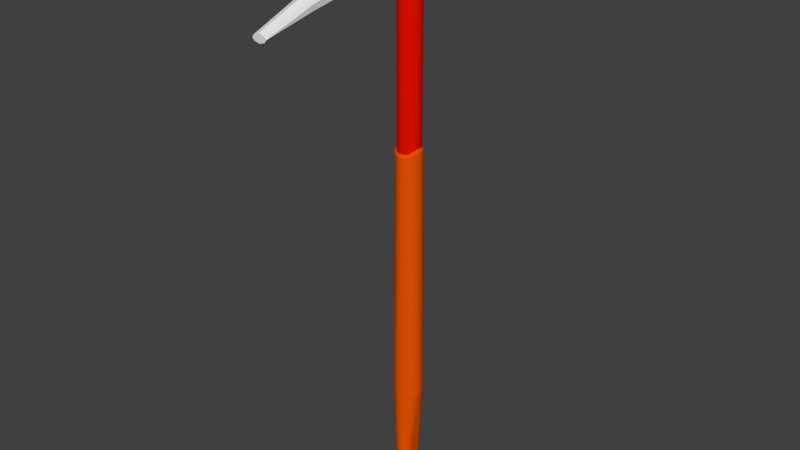 # Source: New_Pick.blend  (saved by Blender 2.78.0; exported with 4.5.12 LTS)
import bpy
from mathutils import Matrix  # noqa: F401  (used for matrix-valued properties, if any)

bpy.ops.wm.read_factory_settings(use_empty=True)
scene = bpy.context.scene
scene.name = 'Scene'

# ---- collections
col_collection_1 = bpy.data.collections.new('Collection 1'); scene.collection.children.link(col_collection_1)

# ---- materials (node trees are filled in below, after node groups)
mat_handle = bpy.data.materials.new('Handle')
mat_handle.alpha_threshold = 0.0
mat_handle.use_transparent_shadow = False
mat_handle.diffuse_color = (0.8, 0.09037, 0.0, 1.0)
mat_handle.roughness = 0.5
mat_material_002 = bpy.data.materials.new('Material.002')
mat_material_002.alpha_threshold = 0.0
mat_material_002.use_transparent_shadow = False
mat_material_002.diffuse_color = (0.0, 0.07842, 0.8, 1.0)
mat_material_002.roughness = 0.5
mat_material_001 = bpy.data.materials.new('Material.001')
mat_material_001.alpha_threshold = 0.0
mat_material_001.use_transparent_shadow = False
mat_material_001.roughness = 0.5
mat_material_003 = bpy.data.materials.new('Material.003')
mat_material_003.alpha_threshold = 0.0
mat_material_003.use_transparent_shadow = False
mat_material_003.diffuse_color = (0.8, 0.005739, 0.0, 1.0)
mat_material_003.specular_color = (1.0, 0.002869, 0.0)
mat_material_003.roughness = 0.5

# ---- material node trees

# ---- world
world_world = bpy.data.worlds.new('World'); scene.world = world_world
world_world.color = (0.05088, 0.05088, 0.05088)
world_world.use_sun_shadow = False
world_world.sun_shadow_jitter_overblur = 0.0
world_world.cycles.sampling_method = 'MANUAL'

# ---- meshes
me_cylinder = bpy.data.meshes.new('Cylinder')
me_cylinder.from_pydata([(-0.02455, -0.1495, 0.5144), (-0.01782, -0.1517, 0.5366), (-0.03674, 0.07787, 0.535), (-0.03719, 0.07787, 0.5548), (0.02455, -0.1495, 0.5144), (0.01782, -0.1517, 0.5366), (0.03674, 0.07787, 0.535), (0.03719, 0.07787, 0.5548), (-0.01153, -0.3596, 0.4634), (-0.01096, -0.3596, 0.4734), (0.01096, -0.3596, 0.4734), (0.01153, -0.3596, 0.4634), (-0.007938, 0.2709, 0.5463), (-0.007362, 0.2865, 0.5379), (0.007362, 0.2865, 0.5379), (0.007938, 0.2709, 0.5463), (-0.03351, -0.03984, 0.5277), (-0.02742, -0.1506, 0.5262), (-0.03313, -0.04091, 0.5498), (-0.04113, 0.07787, 0.5459), (0.0, 0.07787, 0.5337), (0.0, 0.07787, 0.559), (0.04113, 0.07787, 0.5459), (0.03351, -0.03984, 0.5277), (0.03313, -0.04091, 0.5498), (0.02742, -0.1506, 0.5262), (0.0, -0.1495, 0.5119), (0.0, -0.1517, 0.5411), (-0.0149, -0.3596, 0.4684), (0.0149, -0.3596, 0.4684), (0.0, -0.3596, 0.4601), (0.0, -0.3596, 0.4769), (-0.01827, -0.2586, 0.4919), (-0.01407, -0.2596, 0.5096), (0.01827, -0.2586, 0.4919), (0.01407, -0.2596, 0.5096), (-0.01149, 0.2895, 0.5407), (0.0, 0.2861, 0.5359), (0.0, 0.2865, 0.5467), (0.01149, 0.2895, 0.5407), (0.02517, 0.1822, 0.535), (0.02602, 0.1822, 0.554), (-0.02517, 0.1822, 0.535), (-0.02602, 0.1822, 0.554), (-0.02964, 0.1822, 0.5456), (0.0, 0.1822, 0.558), (0.0, 0.1822, 0.5346), (0.0, 0.3049, 0.5402), (0.0188, -0.2591, 0.5025), (0.0, -0.2596, 0.5146), (0.0, -0.2586, 0.4878), (0.0, -0.3596, 0.4684), (0.0, -0.04091, 0.5539), (0.0, -0.03984, 0.5226), (-0.0188, -0.2591, 0.5025), (0.0391, -0.04037, 0.539), (0.02964, 0.1822, 0.5456), (-0.0391, -0.04037, 0.539), (0.0, 0.02504, -0.535), (0.0, 0.02511, 0.5777), (0.001673, 0.02495, -0.535), (0.002625, 0.02497, 0.5777), (0.003328, 0.02469, -0.535), (0.005221, 0.02456, 0.5777), (0.004946, 0.02425, -0.535), (0.00776, 0.02388, 0.5777), (0.00651, 0.02365, -0.535), (0.01021, 0.02294, 0.5777), (0.008003, 0.02289, -0.535), (0.01256, 0.02175, 0.5777), (0.009408, 0.02198, -0.535), (0.01476, 0.02032, 0.5777), (0.01071, 0.02093, -0.535), (0.0168, 0.01866, 0.5777), (0.0119, 0.01974, -0.535), (0.01866, 0.0168, 0.5777), (0.01295, 0.01844, -0.535), (0.02032, 0.01476, 0.5777), (0.01386, 0.01704, -0.535), (0.02175, 0.01256, 0.5777), (0.01462, 0.01554, -0.535), (0.02294, 0.01021, 0.5777), (0.01522, 0.01398, -0.535), (0.02388, 0.00776, 0.5777), (0.01566, 0.01236, -0.535), (0.02456, 0.005221, 0.5777), (0.01592, 0.0107, -0.535), (0.02497, 0.002625, 0.5777), (0.01601, 0.009032, -0.535), (0.02511, -5.478e-09, 0.5777), (0.01592, -0.01478, -0.535), (0.02497, -0.002625, 0.5777), (0.01566, -0.01643, -0.535), (0.02456, -0.005221, 0.5777), (0.01522, -0.01805, -0.535), (0.02388, -0.00776, 0.5777), (0.01462, -0.01961, -0.535), (0.02294, -0.01021, 0.5777), (0.01386, -0.02111, -0.535), (0.02175, -0.01256, 0.5777), (0.01295, -0.02251, -0.535), (0.02032, -0.01476, 0.5777), (0.0119, -0.02381, -0.535), (0.01866, -0.0168, 0.5777), (0.01071, -0.025, -0.535), (0.0168, -0.01866, 0.5777), (0.009408, -0.02605, -0.535), (0.01476, -0.02032, 0.5777), (0.008003, -0.02696, -0.535), (0.01256, -0.02175, 0.5777), (0.00651, -0.02772, -0.535), (0.01021, -0.02294, 0.5777), (0.004946, -0.02833, -0.535), (0.00776, -0.02388, 0.5777), (0.003328, -0.02876, -0.535), (0.005221, -0.02456, 0.5777), (0.001673, -0.02902, -0.535), (0.002625, -0.02497, 0.5777), (0.0, -0.02911, -0.535), (0.0, -0.02511, 0.5777), (-0.001673, -0.02902, -0.535), (-0.002625, -0.02497, 0.5777), (-0.003328, -0.02876, -0.535), (-0.005221, -0.02456, 0.5777), (-0.004946, -0.02833, -0.535), (-0.00776, -0.02388, 0.5777), (-0.00651, -0.02772, -0.535), (-0.01021, -0.02294, 0.5777), (-0.008003, -0.02696, -0.535), (-0.01256, -0.02175, 0.5777), (-0.009408, -0.02605, -0.535), (-0.01476, -0.02032, 0.5777), (-0.01071, -0.025, -0.535), (-0.0168, -0.01866, 0.5777), (-0.0119, -0.02381, -0.535), (-0.01866, -0.0168, 0.5777), (-0.01295, -0.02251, -0.535), (-0.02032, -0.01476, 0.5777), (-0.01386, -0.02111, -0.535), (-0.02175, -0.01256, 0.5777), (-0.01462, -0.01961, -0.535), (-0.02294, -0.01021, 0.5777), (-0.01522, -0.01805, -0.535), (-0.02388, -0.00776, 0.5777), (-0.01566, -0.01643, -0.535), (-0.02456, -0.005221, 0.5777), (-0.01592, -0.01478, -0.535), (-0.02497, -0.002625, 0.5777), (-0.01601, 0.009032, -0.535), (-0.02511, -5.478e-09, 0.5777), (-0.01592, 0.0107, -0.535), (-0.02497, 0.002625, 0.5777), (-0.01566, 0.01236, -0.535), (-0.02456, 0.005221, 0.5777), (-0.01522, 0.01398, -0.535), (-0.02388, 0.00776, 0.5777), (-0.01462, 0.01554, -0.535), (-0.02294, 0.01021, 0.5777), (-0.01386, 0.01704, -0.535), (-0.02175, 0.01256, 0.5777), (-0.01295, 0.01844, -0.535), (-0.02032, 0.01476, 0.5777), (-0.0119, 0.01974, -0.535), (-0.01866, 0.0168, 0.5777), (-0.01071, 0.02093, -0.535), (-0.0168, 0.01866, 0.5777), (-0.009408, 0.02198, -0.535), (-0.01476, 0.02032, 0.5777), (-0.008003, 0.02289, -0.535), (-0.01256, 0.02175, 0.5777), (-0.00651, 0.02365, -0.535), (-0.01021, 0.02294, 0.5777), (-0.004946, 0.02425, -0.535), (-0.00776, 0.02388, 0.5777), (-0.003328, 0.02469, -0.535), (-0.005221, 0.02456, 0.5777), (-0.001673, 0.02495, -0.535), (-0.002625, 0.02497, 0.5777), (0.0, 0.03, -0.3667), (0.003136, 0.02984, -0.3667), (0.006237, 0.02934, -0.3667), (0.009271, 0.02853, -0.3667), (0.0122, 0.02741, -0.3667), (0.015, 0.02598, -0.3667), (0.01763, 0.02427, -0.3667), (0.02007, 0.02229, -0.3667), (0.02229, 0.02007, -0.3667), (0.02427, 0.01763, -0.3667), (0.02598, 0.015, -0.3667), (0.02741, 0.0122, -0.3667), (0.02853, 0.009271, -0.3667), (0.02934, 0.006237, -0.3667), (0.02984, 0.003136, -0.3667), (0.03, -8.547e-08, -0.3667), (0.02984, -0.003136, -0.3667), (0.02934, -0.006237, -0.3667), (0.02853, -0.009271, -0.3667), (0.02741, -0.0122, -0.3667), (0.02598, -0.015, -0.3667), (0.02427, -0.01763, -0.3667), (0.02229, -0.02007, -0.3667), (0.02007, -0.02229, -0.3667), (0.01763, -0.02427, -0.3667), (0.015, -0.02598, -0.3667), (0.0122, -0.02741, -0.3667), (0.009271, -0.02853, -0.3667), (0.006237, -0.02934, -0.3667), (0.003136, -0.02984, -0.3667), (3.314e-08, -0.03, -0.3667), (-0.003136, -0.02984, -0.3667), (-0.006237, -0.02934, -0.3667), (-0.00927, -0.02853, -0.3667), (-0.0122, -0.02741, -0.3667), (-0.015, -0.02598, -0.3667), (-0.01763, -0.02427, -0.3667), (-0.02007, -0.02229, -0.3667), (-0.02229, -0.02007, -0.3667), (-0.02427, -0.01763, -0.3667), (-0.02598, -0.015, -0.3667), (-0.02741, -0.0122, -0.3667), (-0.02853, -0.009271, -0.3667), (-0.02934, -0.006237, -0.3667), (-0.02984, -0.003136, -0.3667), (-0.03, -8.547e-08, -0.3667), (-0.02984, 0.003136, -0.3667), (-0.02934, 0.006237, -0.3667), (-0.02853, 0.00927, -0.3667), (-0.02741, 0.0122, -0.3667), (-0.02598, 0.015, -0.3667), (-0.02427, 0.01763, -0.3667), (-0.02229, 0.02007, -0.3667), (-0.02007, 0.02229, -0.3667), (-0.01763, 0.02427, -0.3667), (-0.015, 0.02598, -0.3667), (-0.0122, 0.02741, -0.3667), (-0.009271, 0.02853, -0.3667), (-0.006237, 0.02934, -0.3667), (-0.003136, 0.02984, -0.3667), (0.0, 0.02635, 0.4778), (0.002755, 0.02621, 0.4778), (0.005479, 0.02578, 0.4778), (0.008144, 0.02506, 0.4867), (0.01072, 0.02408, 0.4867), (0.01318, 0.02282, 0.4867), (0.01549, 0.02132, 0.482), (0.01763, 0.01959, 0.482), (0.01959, 0.01763, 0.482), (0.02132, 0.01549, 0.482), (0.02282, 0.01318, 0.4867), (0.02408, 0.01072, 0.4867), (0.02506, 0.008144, 0.4867), (0.02578, 0.005479, 0.4773), (0.02621, 0.002755, 0.4773), (0.02635, -8.792e-09, 0.4773), (0.02621, -0.002755, 0.4773), (0.02578, -0.005479, 0.4773), (0.02506, -0.008144, 0.4867), (0.02408, -0.01072, 0.4867), (0.02282, -0.01318, 0.4867), (0.02132, -0.01549, 0.482), (0.01959, -0.01763, 0.482), (0.01763, -0.01959, 0.482), (0.01549, -0.02132, 0.482), (0.01318, -0.02282, 0.4867), (0.01072, -0.02408, 0.4867), (0.008144, -0.02506, 0.4867), (0.005479, -0.02578, 0.4778), (0.002755, -0.02621, 0.4778), (0.0, -0.02635, 0.4778), (-0.002755, -0.02621, 0.4778), (-0.005479, -0.02578, 0.4778), (-0.008144, -0.02506, 0.4867), (-0.01072, -0.02408, 0.4867), (-0.01318, -0.02282, 0.4867), (-0.01549, -0.02132, 0.482), (-0.01763, -0.01959, 0.482), (-0.01959, -0.01763, 0.482), (-0.02132, -0.01549, 0.482), (-0.02282, -0.01318, 0.4867), (-0.02408, -0.01072, 0.4867), (-0.02506, -0.008144, 0.4867), (-0.02578, -0.005479, 0.4773), (-0.02621, -0.002755, 0.4773), (-0.02635, -8.792e-09, 0.4773), (-0.02621, 0.002755, 0.4773), (-0.02578, 0.005479, 0.4773), (-0.02506, 0.008144, 0.4867), (-0.02408, 0.01072, 0.4867), (-0.02282, 0.01318, 0.4867), (-0.02132, 0.01549, 0.482), (-0.01959, 0.01763, 0.482), (-0.01763, 0.01959, 0.482), (-0.01549, 0.02132, 0.482), (-0.01318, 0.02282, 0.4867), (-0.01072, 0.02408, 0.4867), (-0.008144, 0.02506, 0.4867), (-0.005479, 0.02578, 0.4778), (-0.002755, 0.02621, 0.4778), (0.002824, 0.02687, 0.1608), (0.005618, 0.02643, 0.1608), (0.008349, 0.0257, 0.1608), (0.01099, 0.02468, 0.1608), (0.01351, 0.0234, 0.1628), (0.01588, 0.02186, 0.1628), (0.01808, 0.02008, 0.1657), (0.02008, 0.01808, 0.1657), (0.02186, 0.01588, 0.1682), (0.0234, 0.01351, 0.1682), (0.02468, 0.01099, 0.1708), (0.0257, 0.008349, 0.1708), (0.02643, 0.005618, 0.1708), (0.02687, 0.002824, 0.1708), (0.02702, -3.541e-08, 0.1708), (0.02687, -0.002824, 0.1708), (0.02643, -0.005618, 0.1708), (0.0257, -0.008349, 0.1708), (0.02468, -0.01099, 0.1682), (0.0234, -0.01351, 0.1682), (0.02186, -0.01588, 0.1657), (0.02008, -0.01808, 0.1657), (0.01808, -0.02008, 0.1628), (0.01588, -0.02186, 0.1628), (0.01351, -0.0234, 0.1608), (0.01099, -0.02468, 0.1608), (0.008349, -0.0257, 0.1608), (0.005618, -0.02643, 0.1608), (0.002824, -0.02687, 0.1608), (0.0, -0.02702, 0.1608), (-0.002824, -0.02687, 0.1608), (-0.005618, -0.02643, 0.1608), (-0.008349, -0.0257, 0.1608), (-0.01099, -0.02468, 0.1608), (-0.01351, -0.0234, 0.1608), (-0.01588, -0.02186, 0.1628), (-0.01808, -0.02008, 0.1628), (-0.02008, -0.01808, 0.1657), (-0.02186, -0.01588, 0.1657), (-0.0234, -0.01351, 0.1682), (-0.02468, -0.01099, 0.1682), (-0.0257, -0.008349, 0.1708), (-0.02643, -0.005618, 0.1708), (-0.02687, -0.002824, 0.1708), (-0.02702, -3.541e-08, 0.1708), (-0.02687, 0.002824, 0.1708), (-0.02643, 0.005618, 0.1708), (-0.0257, 0.008349, 0.1708), (-0.02468, 0.01099, 0.1708), (-0.0234, 0.01351, 0.1682), (-0.02186, 0.01588, 0.1682), (-0.02008, 0.01808, 0.1657), (-0.01808, 0.02008, 0.1657), (-0.01588, 0.02186, 0.1628), (-0.01351, 0.0234, 0.1628), (-0.01099, 0.02468, 0.1608), (-0.008349, 0.0257, 0.1608), (-0.005618, 0.02643, 0.1608), (-0.002824, 0.02687, 0.1608), (0.0, 0.02702, 0.1608), (0.0, 0.024, 0.4731), (0.002509, 0.02387, 0.4731), (0.00499, 0.02348, 0.4731), (0.007416, 0.02283, 0.482), (0.009762, 0.02193, 0.482), (0.012, 0.02078, 0.482), (0.01411, 0.01942, 0.4773), (0.01606, 0.01784, 0.4773), (0.01784, 0.01606, 0.4773), (0.01942, 0.01411, 0.4773), (0.02078, 0.012, 0.482), (0.02193, 0.009762, 0.482), (0.02283, 0.007416, 0.482), (0.02348, 0.00499, 0.4726), (0.02387, 0.002509, 0.4726), (0.024, -8.3e-09, 0.4726), (0.02387, -0.002509, 0.4726), (0.02348, -0.00499, 0.4726), (0.02283, -0.007416, 0.482), (0.02193, -0.009762, 0.482), (0.02078, -0.012, 0.482), (0.01942, -0.01411, 0.4773), (0.01784, -0.01606, 0.4773), (0.01606, -0.01784, 0.4773), (0.01411, -0.01942, 0.4773), (0.012, -0.02078, 0.482), (0.009762, -0.02193, 0.482), (0.007416, -0.02283, 0.482), (0.00499, -0.02348, 0.4731), (0.002509, -0.02387, 0.4731), (0.0, -0.024, 0.4731), (-0.002509, -0.02387, 0.4731), (-0.00499, -0.02348, 0.4731), (-0.007416, -0.02283, 0.482), (-0.009762, -0.02193, 0.482), (-0.012, -0.02078, 0.482), (-0.01411, -0.01942, 0.4773), (-0.01606, -0.01784, 0.4773), (-0.01784, -0.01606, 0.4773), (-0.01942, -0.01411, 0.4773), (-0.02078, -0.012, 0.482), (-0.02193, -0.009762, 0.482), (-0.02283, -0.007416, 0.482), (-0.02348, -0.00499, 0.4726), (-0.02387, -0.002509, 0.4726), (-0.024, -8.3e-09, 0.4726), (-0.02387, 0.002509, 0.4726), (-0.02348, 0.00499, 0.4726), (-0.02283, 0.007416, 0.482), (-0.02193, 0.009762, 0.482), (-0.02078, 0.012, 0.482), (-0.01942, 0.01411, 0.4773), (-0.01784, 0.01606, 0.4773), (-0.01606, 0.01784, 0.4773), (-0.01411, 0.01942, 0.4773), (-0.012, 0.02078, 0.482), (-0.009762, 0.02193, 0.482), (-0.007416, 0.02283, 0.482), (-0.00499, 0.02348, 0.4731), (-0.002509, 0.02387, 0.4731), (0.002509, 0.02387, 0.1665), (0.00499, 0.02348, 0.1665), (0.007416, 0.02283, 0.1665), (0.009762, 0.02193, 0.1665), (0.012, 0.02078, 0.1684), (0.01411, 0.01942, 0.1684), (0.01606, 0.01784, 0.1713), (0.01784, 0.01606, 0.1713), (0.01942, 0.01411, 0.1738), (0.02078, 0.012, 0.1738), (0.02193, 0.009762, 0.1764), (0.02283, 0.007416, 0.1764), (0.02348, 0.00499, 0.1764), (0.02387, 0.002509, 0.1764), (0.024, -3.096e-08, 0.1764), (0.02387, -0.002509, 0.1764), (0.02348, -0.00499, 0.1764), (0.02283, -0.007416, 0.1764), (0.02193, -0.009762, 0.1738), (0.02078, -0.012, 0.1738), (0.01942, -0.01411, 0.1713), (0.01784, -0.01606, 0.1713), (0.01606, -0.01784, 0.1684), (0.01411, -0.01942, 0.1684), (0.012, -0.02078, 0.1665), (0.009762, -0.02193, 0.1665), (0.007416, -0.02283, 0.1665), (0.00499, -0.02348, 0.1665), (0.002509, -0.02387, 0.1665), (0.0, -0.024, 0.1665), (-0.002509, -0.02387, 0.1665), (-0.00499, -0.02348, 0.1665), (-0.007416, -0.02283, 0.1665), (-0.009762, -0.02193, 0.1665), (-0.012, -0.02078, 0.1665), (-0.01411, -0.01942, 0.1684), (-0.01606, -0.01784, 0.1684), (-0.01784, -0.01606, 0.1713), (-0.01942, -0.01411, 0.1713), (-0.02078, -0.012, 0.1738), (-0.02193, -0.009762, 0.1738), (-0.02283, -0.007416, 0.1764), (-0.02348, -0.00499, 0.1764), (-0.02387, -0.002509, 0.1764), (-0.024, -3.096e-08, 0.1764), (-0.02387, 0.002509, 0.1764), (-0.02348, 0.00499, 0.1764), (-0.02283, 0.007416, 0.1764), (-0.02193, 0.009762, 0.1764), (-0.02078, 0.012, 0.1738), (-0.01942, 0.01411, 0.1738), (-0.01784, 0.01606, 0.1713), (-0.01606, 0.01784, 0.1713), (-0.01411, 0.01942, 0.1684), (-0.012, 0.02078, 0.1684), (-0.009762, 0.02193, 0.1665), (-0.007416, 0.02283, 0.1665), (-0.00499, 0.02348, 0.1665), (-0.002509, 0.02387, 0.1665), (0.0, 0.024, 0.1665)], [], [(57, 18, 3, 19), (56, 40, 14, 39), (55, 24, 5, 25), (54, 32, 8, 28), (53, 23, 4, 26), (52, 18, 1, 27), (51, 31, 9, 28), (50, 34, 11, 30), (49, 33, 9, 31), (48, 35, 10, 29), (47, 38, 15, 39), (46, 42, 13, 37), (45, 41, 15, 38), (44, 43, 12, 36), (42, 44, 36, 13), (2, 19, 44, 42), (19, 3, 43, 44), (43, 45, 38, 12), (3, 21, 45, 43), (21, 7, 41, 45), (40, 46, 37, 14), (6, 20, 46, 40), (20, 2, 42, 46), (37, 47, 39, 14), (13, 36, 47, 37), (36, 12, 38, 47), (34, 48, 29, 11), (4, 25, 48, 34), (25, 5, 35, 48), (35, 49, 31, 10), (5, 27, 49, 35), (27, 1, 33, 49), (32, 50, 30, 8), (0, 26, 50, 32), (26, 4, 34, 50), (30, 51, 28, 8), (11, 29, 51, 30), (29, 10, 31, 51), (24, 52, 27, 5), (7, 21, 52, 24), (21, 3, 18, 52), (16, 53, 26, 0), (2, 20, 53, 16), (20, 6, 23, 53), (33, 54, 28, 9), (1, 17, 54, 33), (17, 0, 32, 54), (23, 55, 25, 4), (6, 22, 55, 23), (22, 7, 24, 55), (41, 56, 39, 15), (7, 22, 56, 41), (22, 6, 40, 56), (16, 57, 19, 2), (0, 17, 57, 16), (17, 1, 18, 57), (238, 59, 61, 239), (239, 61, 63, 240), (240, 63, 65, 241), (241, 65, 67, 242), (242, 67, 69, 243), (243, 69, 71, 244), (244, 71, 73, 245), (245, 73, 75, 246), (246, 75, 77, 247), (247, 77, 79, 248), (248, 79, 81, 249), (249, 81, 83, 250), (250, 83, 85, 251), (251, 85, 87, 252), (252, 87, 89, 253), (253, 89, 91, 254), (254, 91, 93, 255), (255, 93, 95, 256), (256, 95, 97, 257), (257, 97, 99, 258), (258, 99, 101, 259), (259, 101, 103, 260), (260, 103, 105, 261), (261, 105, 107, 262), (262, 107, 109, 263), (263, 109, 111, 264), (264, 111, 113, 265), (265, 113, 115, 266), (266, 115, 117, 267), (267, 117, 119, 268), (268, 119, 121, 269), (269, 121, 123, 270), (270, 123, 125, 271), (271, 125, 127, 272), (272, 127, 129, 273), (273, 129, 131, 274), (274, 131, 133, 275), (275, 133, 135, 276), (276, 135, 137, 277), (277, 137, 139, 278), (278, 139, 141, 279), (279, 141, 143, 280), (280, 143, 145, 281), (281, 145, 147, 282), (282, 147, 149, 283), (283, 149, 151, 284), (284, 151, 153, 285), (285, 153, 155, 286), (286, 155, 157, 287), (287, 157, 159, 288), (288, 159, 161, 289), (289, 161, 163, 290), (290, 163, 165, 291), (291, 165, 167, 292), (292, 167, 169, 293), (293, 169, 171, 294), (294, 171, 173, 295), (295, 173, 175, 296), (61, 59, 177, 175, 173, 171, 169, 167, 165, 163, 161, 159, 157, 155, 153, 151, 149, 147, 145, 143, 141, 139, 137, 135, 133, 131, 129, 127, 125, 123, 121, 119, 117, 115, 113, 111, 109, 107, 105, 103, 101, 99, 97, 95, 93, 91, 89, 87, 85, 83, 81, 79, 77, 75, 73, 71, 69, 67, 65, 63), (296, 175, 177, 297), (297, 177, 59, 238), (58, 60, 62, 64, 66, 68, 70, 72, 74, 76, 78, 80, 82, 84, 86, 88, 90, 92, 94, 96, 98, 100, 102, 104, 106, 108, 110, 112, 114, 116, 118, 120, 122, 124, 126, 128, 130, 132, 134, 136, 138, 140, 142, 144, 146, 148, 150, 152, 154, 156, 158, 160, 162, 164, 166, 168, 170, 172, 174, 176), (176, 237, 178, 58), (174, 236, 237, 176), (172, 235, 236, 174), (170, 234, 235, 172), (168, 233, 234, 170), (166, 232, 233, 168), (164, 231, 232, 166), (162, 230, 231, 164), (160, 229, 230, 162), (158, 228, 229, 160), (156, 227, 228, 158), (154, 226, 227, 156), (152, 225, 226, 154), (150, 224, 225, 152), (148, 223, 224, 150), (146, 222, 223, 148), (144, 221, 222, 146), (142, 220, 221, 144), (140, 219, 220, 142), (138, 218, 219, 140), (136, 217, 218, 138), (134, 216, 217, 136), (132, 215, 216, 134), (130, 214, 215, 132), (128, 213, 214, 130), (126, 212, 213, 128), (124, 211, 212, 126), (122, 210, 211, 124), (120, 209, 210, 122), (118, 208, 209, 120), (116, 207, 208, 118), (114, 206, 207, 116), (112, 205, 206, 114), (110, 204, 205, 112), (108, 203, 204, 110), (106, 202, 203, 108), (104, 201, 202, 106), (102, 200, 201, 104), (100, 199, 200, 102), (98, 198, 199, 100), (96, 197, 198, 98), (94, 196, 197, 96), (92, 195, 196, 94), (90, 194, 195, 92), (88, 193, 194, 90), (86, 192, 193, 88), (84, 191, 192, 86), (82, 190, 191, 84), (80, 189, 190, 82), (78, 188, 189, 80), (76, 187, 188, 78), (74, 186, 187, 76), (72, 185, 186, 74), (70, 184, 185, 72), (68, 183, 184, 70), (66, 182, 183, 68), (64, 181, 182, 66), (62, 180, 181, 64), (60, 179, 180, 62), (58, 178, 179, 60), (417, 297, 238, 358), (416, 296, 297, 417), (415, 295, 296, 416), (414, 294, 295, 415), (413, 293, 294, 414), (412, 292, 293, 413), (411, 291, 292, 412), (410, 290, 291, 411), (409, 289, 290, 410), (408, 288, 289, 409), (407, 287, 288, 408), (406, 286, 287, 407), (405, 285, 286, 406), (404, 284, 285, 405), (403, 283, 284, 404), (402, 282, 283, 403), (401, 281, 282, 402), (400, 280, 281, 401), (399, 279, 280, 400), (398, 278, 279, 399), (397, 277, 278, 398), (396, 276, 277, 397), (395, 275, 276, 396), (394, 274, 275, 395), (393, 273, 274, 394), (392, 272, 273, 393), (391, 271, 272, 392), (390, 270, 271, 391), (389, 269, 270, 390), (388, 268, 269, 389), (387, 267, 268, 388), (386, 266, 267, 387), (385, 265, 266, 386), (384, 264, 265, 385), (383, 263, 264, 384), (382, 262, 263, 383), (381, 261, 262, 382), (380, 260, 261, 381), (379, 259, 260, 380), (378, 258, 259, 379), (377, 257, 258, 378), (376, 256, 257, 377), (375, 255, 256, 376), (374, 254, 255, 375), (373, 253, 254, 374), (372, 252, 253, 373), (371, 251, 252, 372), (370, 250, 251, 371), (369, 249, 250, 370), (368, 248, 249, 369), (367, 247, 248, 368), (366, 246, 247, 367), (365, 245, 246, 366), (364, 244, 245, 365), (363, 243, 244, 364), (362, 242, 243, 363), (361, 241, 242, 362), (360, 240, 241, 361), (359, 239, 240, 360), (358, 238, 239, 359), (178, 357, 298, 179), (179, 298, 299, 180), (180, 299, 300, 181), (181, 300, 301, 182), (182, 301, 302, 183), (183, 302, 303, 184), (184, 303, 304, 185), (185, 304, 305, 186), (186, 305, 306, 187), (187, 306, 307, 188), (188, 307, 308, 189), (189, 308, 309, 190), (190, 309, 310, 191), (191, 310, 311, 192), (192, 311, 312, 193), (193, 312, 313, 194), (194, 313, 314, 195), (195, 314, 315, 196), (196, 315, 316, 197), (197, 316, 317, 198), (198, 317, 318, 199), (199, 318, 319, 200), (200, 319, 320, 201), (201, 320, 321, 202), (202, 321, 322, 203), (203, 322, 323, 204), (204, 323, 324, 205), (205, 324, 325, 206), (206, 325, 326, 207), (207, 326, 327, 208), (208, 327, 328, 209), (209, 328, 329, 210), (210, 329, 330, 211), (211, 330, 331, 212), (212, 331, 332, 213), (213, 332, 333, 214), (214, 333, 334, 215), (215, 334, 335, 216), (216, 335, 336, 217), (217, 336, 337, 218), (218, 337, 338, 219), (219, 338, 339, 220), (220, 339, 340, 221), (221, 340, 341, 222), (222, 341, 342, 223), (223, 342, 343, 224), (224, 343, 344, 225), (225, 344, 345, 226), (226, 345, 346, 227), (227, 346, 347, 228), (228, 347, 348, 229), (229, 348, 349, 230), (230, 349, 350, 231), (231, 350, 351, 232), (232, 351, 352, 233), (233, 352, 353, 234), (234, 353, 354, 235), (235, 354, 355, 236), (236, 355, 356, 237), (237, 356, 357, 178), (477, 358, 359, 418), (418, 359, 360, 419), (419, 360, 361, 420), (420, 361, 362, 421), (421, 362, 363, 422), (422, 363, 364, 423), (423, 364, 365, 424), (424, 365, 366, 425), (425, 366, 367, 426), (426, 367, 368, 427), (427, 368, 369, 428), (428, 369, 370, 429), (429, 370, 371, 430), (430, 371, 372, 431), (431, 372, 373, 432), (432, 373, 374, 433), (433, 374, 375, 434), (434, 375, 376, 435), (435, 376, 377, 436), (436, 377, 378, 437), (437, 378, 379, 438), (438, 379, 380, 439), (439, 380, 381, 440), (440, 381, 382, 441), (441, 382, 383, 442), (442, 383, 384, 443), (443, 384, 385, 444), (444, 385, 386, 445), (445, 386, 387, 446), (446, 387, 388, 447), (447, 388, 389, 448), (448, 389, 390, 449), (449, 390, 391, 450), (450, 391, 392, 451), (451, 392, 393, 452), (452, 393, 394, 453), (453, 394, 395, 454), (454, 395, 396, 455), (455, 396, 397, 456), (456, 397, 398, 457), (457, 398, 399, 458), (458, 399, 400, 459), (459, 400, 401, 460), (460, 401, 402, 461), (461, 402, 403, 462), (462, 403, 404, 463), (463, 404, 405, 464), (464, 405, 406, 465), (465, 406, 407, 466), (466, 407, 408, 467), (467, 408, 409, 468), (468, 409, 410, 469), (469, 410, 411, 470), (470, 411, 412, 471), (471, 412, 413, 472), (472, 413, 414, 473), (473, 414, 415, 474), (474, 415, 416, 475), (475, 416, 417, 476), (476, 417, 358, 477), (356, 476, 477, 357), (355, 475, 476, 356), (354, 474, 475, 355), (353, 473, 474, 354), (352, 472, 473, 353), (351, 471, 472, 352), (350, 470, 471, 351), (349, 469, 470, 350), (348, 468, 469, 349), (347, 467, 468, 348), (346, 466, 467, 347), (345, 465, 466, 346), (344, 464, 465, 345), (343, 463, 464, 344), (342, 462, 463, 343), (341, 461, 462, 342), (340, 460, 461, 341), (339, 459, 460, 340), (338, 458, 459, 339), (337, 457, 458, 338), (336, 456, 457, 337), (335, 455, 456, 336), (334, 454, 455, 335), (333, 453, 454, 334), (332, 452, 453, 333), (331, 451, 452, 332), (330, 450, 451, 331), (329, 449, 450, 330), (328, 448, 449, 329), (327, 447, 448, 328), (326, 446, 447, 327), (325, 445, 446, 326), (324, 444, 445, 325), (323, 443, 444, 324), (322, 442, 443, 323), (321, 441, 442, 322), (320, 440, 441, 321), (319, 439, 440, 320), (318, 438, 439, 319), (317, 437, 438, 318), (316, 436, 437, 317), (315, 435, 436, 316), (314, 434, 435, 315), (313, 433, 434, 314), (312, 432, 433, 313), (311, 431, 432, 312), (310, 430, 431, 311), (309, 429, 430, 310), (308, 428, 429, 309), (307, 427, 428, 308), (306, 426, 427, 307), (305, 425, 426, 306), (304, 424, 425, 305), (303, 423, 424, 304), (302, 422, 423, 303), (301, 421, 422, 302), (300, 420, 421, 301), (299, 419, 420, 300), (298, 418, 419, 299), (357, 477, 418, 298)])
me_cylinder.polygons.foreach_set('material_index', [2, 2, 2, 2, 2, 2, 2, 2, 2, 2, 2, 2, 2, 2, 2, 2, 2, 2, 2, 2, 2, 2, 2, 2, 2, 2, 2, 2, 2, 2, 2, 2, 2, 2, 2, 2, 2, 2, 2, 2, 2, 2, 2, 2, 2, 2, 2, 2, 2, 2, 2, 2, 2, 2, 2, 2, 0, 0, 0, 0, 0, 0, 0, 0, 0, 0, 0, 0, 0, 0, 0, 0, 0, 0, 0, 0, 0, 0, 0, 0, 0, 0, 0, 0, 0, 0, 0, 0, 0, 0, 0, 0, 0, 0, 0, 0, 0, 0, 0, 0, 0, 0, 0, 0, 0, 0, 0, 0, 0, 0, 0, 0, 0, 0, 0, 0, 0, 0, 0, 0, 0, 0, 0, 0, 0, 0, 0, 0, 0, 0, 0, 0, 0, 0, 0, 0, 0, 0, 0, 0, 0, 0, 0, 0, 0, 0, 0, 0, 0, 0, 0, 0, 0, 0, 0, 0, 0, 0, 0, 0, 0, 0, 0, 0, 0, 0, 0, 0, 0, 0, 0, 0, 0, 0, 0, 0, 0, 0, 0, 0, 0, 0, 0, 0, 0, 0, 0, 0, 0, 0, 0, 0, 0, 0, 0, 0, 0, 0, 0, 0, 0, 0, 0, 0, 0, 0, 0, 0, 0, 0, 0, 0, 0, 0, 0, 0, 0, 0, 0, 0, 0, 0, 0, 0, 0, 0, 0, 0, 0, 0, 0, 0, 0, 0, 0, 0, 0, 0, 0, 0, 0, 0, 0, 0, 0, 0, 0, 0, 0, 0, 0, 0, 0, 0, 0, 0, 0, 0, 0, 0, 0, 0, 0, 0, 0, 0, 0, 0, 0, 0, 0, 0, 0, 0, 0, 0, 0, 0, 0, 0, 0, 0, 0, 0, 0, 0, 0, 0, 0, 0, 0, 0, 0, 0, 0, 0, 0, 0, 3, 3, 3, 3, 3, 3, 3, 3, 3, 3, 3, 3, 3, 3, 3, 3, 3, 3, 3, 3, 3, 3, 3, 3, 3, 3, 3, 3, 3, 3, 3, 3, 3, 3, 3, 3, 3, 3, 3, 3, 3, 3, 3, 3, 3, 3, 3, 3, 3, 3, 3, 3, 3, 3, 3, 3, 3, 3, 3, 3, 0, 0, 0, 0, 0, 0, 0, 0, 0, 0, 0, 0, 0, 0, 0, 0, 0, 0, 0, 0, 0, 0, 0, 0, 0, 0, 0, 0, 0, 0, 0, 0, 0, 0, 0, 0, 0, 0, 0, 0, 0, 0, 0, 0, 0, 0, 0, 0, 0, 0, 0, 0, 0, 0, 0, 0, 0, 0, 0, 0])
_uv = me_cylinder.uv_layers.new(name='UVMap')
_uv.uv.foreach_set('vector', [0.7775, 0.2959, 0.76, 0.2954, 0.7713, 0.1896, 0.7857, 0.1904, 0.7138, 0.4883, 0.7313, 0.4873, 0.76, 0.5794, 0.7414, 0.5861, 0.6871, 0.2901, 0.6697, 0.2906, 0.6741, 0.1911, 0.6906, 0.1912, 0.8025, 0.4934, 0.8201, 0.4938, 0.8504, 0.5861, 0.8421, 0.5856, 0.3482, 0.289, 0.2928, 0.2881, 0.3148, 0.19, 0.3554, 0.1907, 0.4717, 0.2894, 0.417, 0.2881, 0.4486, 0.1892, 0.478, 0.19, 0.9185, 0.3411, 0.9345, 0.3446, 0.9179, 0.3539, 0.9083, 0.3549, 0.3626, 0.09205, 0.3323, 0.09169, 0.3437, 0.0, 0.3693, 8.099e-05, 0.4842, 0.09218, 0.461, 0.0914, 0.4678, 0.0, 0.49, 0.000794, 0.7121, 0.09271, 0.7008, 0.09287, 0.7437, 0.0009018, 0.7517, 0.0004508, 0.4523, 0.5958, 0.4533, 0.5803, 0.4664, 0.5803, 0.4759, 0.5855, 0.3337, 0.4872, 0.3819, 0.4881, 0.3392, 0.5796, 0.327, 0.5795, 0.4591, 0.488, 0.5022, 0.4885, 0.4664, 0.5803, 0.4533, 0.5803, 0.8042, 0.0978, 0.7907, 0.09706, 0.8156, 0.004818, 0.8318, 0.0, 0.8217, 0.09876, 0.8042, 0.0978, 0.8318, 0.0, 0.8504, 0.006714, 0.8038, 0.1913, 0.7857, 0.1904, 0.8042, 0.0978, 0.8217, 0.09876, 0.7857, 0.1904, 0.7713, 0.1896, 0.7907, 0.09706, 0.8042, 0.0978, 0.4161, 0.4869, 0.4591, 0.488, 0.4533, 0.5803, 0.4402, 0.5799, 0.4036, 0.3939, 0.465, 0.3953, 0.4591, 0.488, 0.4161, 0.4869, 0.465, 0.3953, 0.5265, 0.3962, 0.5022, 0.4885, 0.4591, 0.488, 0.2856, 0.486, 0.3337, 0.4872, 0.327, 0.5795, 0.3148, 0.5791, 0.2774, 0.393, 0.3405, 0.3944, 0.3337, 0.4872, 0.2856, 0.486, 0.3405, 0.3944, 0.4036, 0.3957, 0.3819, 0.4881, 0.3337, 0.4872, 0.327, 0.5795, 0.3257, 0.5965, 0.3036, 0.5853, 0.3148, 0.5791, 0.3392, 0.5796, 0.3494, 0.5863, 0.3257, 0.5965, 0.327, 0.5795, 0.4301, 0.5847, 0.4402, 0.5799, 0.4533, 0.5803, 0.4523, 0.5958, 0.7298, 0.09224, 0.7121, 0.09271, 0.7517, 0.0004508, 0.76, 0.0, 0.7104, 0.1911, 0.6906, 0.1912, 0.7121, 0.09271, 0.7298, 0.09224, 0.6906, 0.1912, 0.6741, 0.1911, 0.7008, 0.09287, 0.7121, 0.09271, 0.5075, 0.09225, 0.4842, 0.09218, 0.49, 0.000794, 0.5123, 0.0008201, 0.5075, 0.1903, 0.478, 0.19, 0.4842, 0.09218, 0.5075, 0.09225, 0.478, 0.19, 0.4486, 0.1892, 0.461, 0.0914, 0.4842, 0.09218, 0.3928, 0.09298, 0.3626, 0.09205, 0.3693, 8.099e-05, 0.3948, 0.001087, 0.3959, 0.1917, 0.3554, 0.1907, 0.3626, 0.09205, 0.3928, 0.09298, 0.3554, 0.1907, 0.3148, 0.19, 0.3323, 0.09169, 0.3626, 0.09205, 0.9007, 0.3373, 0.9185, 0.3411, 0.9083, 0.3549, 0.9013, 0.3523, 0.9203, 0.3266, 0.9287, 0.3273, 0.9185, 0.3411, 0.9007, 0.3373, 0.9287, 0.3273, 0.9345, 0.3317, 0.9345, 0.3446, 0.9185, 0.3411, 0.5265, 0.2901, 0.4717, 0.2894, 0.478, 0.19, 0.5075, 0.1903, 0.5265, 0.3962, 0.465, 0.3953, 0.4717, 0.2894, 0.5265, 0.2901, 0.465, 0.3953, 0.4036, 0.3939, 0.417, 0.2881, 0.4717, 0.2894, 0.4036, 0.2904, 0.3482, 0.289, 0.3554, 0.1907, 0.3959, 0.1917, 0.4036, 0.3957, 0.3405, 0.3944, 0.3482, 0.289, 0.4036, 0.2904, 0.3405, 0.3944, 0.2774, 0.393, 0.2928, 0.2881, 0.3482, 0.289, 0.7911, 0.4932, 0.8025, 0.4934, 0.8421, 0.5856, 0.8341, 0.5852, 0.7645, 0.3949, 0.781, 0.3949, 0.8025, 0.4934, 0.7911, 0.4932, 0.781, 0.3949, 0.8008, 0.395, 0.8201, 0.4938, 0.8025, 0.4934, 0.7061, 0.2896, 0.6871, 0.2901, 0.6906, 0.1912, 0.7104, 0.1911, 0.7134, 0.3947, 0.6953, 0.3957, 0.6871, 0.2901, 0.7061, 0.2896, 0.6953, 0.3957, 0.6809, 0.3965, 0.6697, 0.2906, 0.6871, 0.2901, 0.7003, 0.489, 0.7138, 0.4883, 0.7414, 0.5861, 0.7252, 0.5813, 0.6809, 0.3965, 0.6953, 0.3957, 0.7138, 0.4883, 0.7003, 0.489, 0.6953, 0.3957, 0.7134, 0.3947, 0.7313, 0.4873, 0.7138, 0.4883, 0.7965, 0.2965, 0.7775, 0.2959, 0.7857, 0.1904, 0.8038, 0.1913, 0.8008, 0.395, 0.781, 0.3949, 0.7775, 0.2959, 0.7965, 0.2965, 0.781, 0.3949, 0.7645, 0.3949, 0.76, 0.2954, 0.7775, 0.2959, 0.6365, 0.5751, 0.6372, 0.9994, 0.632, 0.9994, 0.6313, 0.5751, 0.6313, 0.5751, 0.632, 0.9994, 0.6268, 0.9994, 0.6261, 0.5751, 0.6261, 0.5751, 0.6268, 0.9994, 0.6217, 0.9995, 0.621, 0.5752, 0.621, 0.5752, 0.6217, 0.9995, 0.6168, 0.9995, 0.6161, 0.5752, 0.6161, 0.5752, 0.6168, 0.9995, 0.612, 0.9996, 0.6114, 0.5753, 0.6114, 0.5753, 0.612, 0.9996, 0.6075, 0.9996, 0.6069, 0.5754, 0.6069, 0.5754, 0.6075, 0.9996, 0.6033, 0.9997, 0.6027, 0.5755, 0.6027, 0.5755, 0.6033, 0.9997, 0.5995, 0.9998, 0.5988, 0.5756, 0.1726, 0.4248, 0.1725, 0.0002853, 0.1765, 0.0002121, 0.1767, 0.4247, 0.1767, 0.4247, 0.1765, 0.0002121, 0.1809, 0.0001488, 0.181, 0.4247, 0.181, 0.4247, 0.1809, 0.0001488, 0.1855, 9.599e-05, 0.1857, 0.4246, 0.1857, 0.4246, 0.1855, 9.599e-05, 0.1904, 5.435e-05, 0.1905, 0.4246, 0.1905, 0.4246, 0.1904, 5.435e-05, 0.1954, 2.43e-05, 0.1955, 0.4246, 0.1955, 0.4246, 0.1954, 2.43e-05, 0.2005, 6.116e-06, 0.2007, 0.4245, 0.2007, 0.4245, 0.2005, 6.116e-06, 0.2057, 0.0, 0.2059, 0.4245, 0.2059, 0.4245, 0.2057, 0.0, 0.2109, 6.062e-06, 0.2111, 0.4245, 0.2111, 0.4245, 0.2109, 6.062e-06, 0.216, 2.43e-05, 0.2162, 0.4246, 0.2162, 0.4246, 0.216, 2.43e-05, 0.2211, 5.435e-05, 0.2212, 0.4246, 0.2212, 0.4246, 0.2211, 5.435e-05, 0.2259, 9.604e-05, 0.226, 0.4246, 0.226, 0.4246, 0.2259, 9.604e-05, 0.2305, 0.0001489, 0.2307, 0.4247, 0.2307, 0.4247, 0.2305, 0.0001489, 0.2349, 0.0002122, 0.235, 0.4247, 0.235, 0.4247, 0.2349, 0.0002122, 0.2389, 0.0002854, 0.239, 0.4248, 0.5272, 0.4242, 0.5279, 0.0, 0.5318, 0.0001099, 0.5311, 0.4243, 0.5311, 0.4243, 0.5318, 0.0001099, 0.5359, 0.0002071, 0.5352, 0.4244, 0.5352, 0.4244, 0.5359, 0.0002071, 0.5404, 0.0002905, 0.5397, 0.4245, 0.5397, 0.4245, 0.5404, 0.0002905, 0.5452, 0.0003591, 0.5444, 0.4246, 0.5444, 0.4246, 0.5452, 0.0003591, 0.5501, 0.0004122, 0.5494, 0.4246, 0.5494, 0.4246, 0.5501, 0.0004122, 0.5552, 0.0004493, 0.5544, 0.4247, 0.5544, 0.4247, 0.5552, 0.0004493, 0.5603, 0.0004699, 0.5596, 0.4247, 0.5596, 0.4247, 0.5603, 0.0004699, 0.5655, 0.0004738, 0.5648, 0.4247, 0.5648, 0.4247, 0.5655, 0.0004738, 0.5707, 0.000461, 0.57, 0.4247, 0.57, 0.4247, 0.5707, 0.000461, 0.5758, 0.0004314, 0.5751, 0.4246, 0.5751, 0.4246, 0.5758, 0.0004314, 0.5807, 0.0003857, 0.58, 0.4246, 0.58, 0.4246, 0.5807, 0.0003857, 0.5855, 0.0003242, 0.5848, 0.4245, 0.5848, 0.4245, 0.5855, 0.0003242, 0.59, 0.0002475, 0.5893, 0.4245, 0.5893, 0.4245, 0.59, 0.0002475, 0.5942, 0.0001567, 0.5935, 0.4244, 0.5935, 0.4244, 0.5942, 0.0001567, 0.5981, 5.249e-05, 0.5974, 0.4243, 0.0384, 0.4249, 0.03854, 0.0003676, 0.04219, 0.0002854, 0.04206, 0.4248, 0.04206, 0.4248, 0.04219, 0.0002854, 0.04622, 0.0002122, 0.04608, 0.4247, 0.04608, 0.4247, 0.04622, 0.0002122, 0.05056, 0.0001489, 0.05042, 0.4247, 0.05042, 0.4247, 0.05056, 0.0001489, 0.05518, 9.604e-05, 0.05504, 0.4246, 0.05504, 0.4246, 0.05518, 9.604e-05, 0.06002, 5.435e-05, 0.05988, 0.4246, 0.05988, 0.4246, 0.06002, 5.435e-05, 0.06503, 2.425e-05, 0.0649, 0.4246, 0.0649, 0.4246, 0.06503, 2.425e-05, 0.07016, 6.062e-06, 0.07002, 0.4245, 0.07002, 0.4245, 0.07016, 6.062e-06, 0.07535, 0.0, 0.07521, 0.4245, 0.07521, 0.4245, 0.07535, 0.0, 0.08054, 6.062e-06, 0.0804, 0.4245, 0.0804, 0.4245, 0.08054, 6.062e-06, 0.08567, 2.425e-05, 0.08553, 0.4246, 0.08553, 0.4246, 0.08567, 2.425e-05, 0.09069, 5.435e-05, 0.09056, 0.4246, 0.09056, 0.4246, 0.09069, 5.435e-05, 0.09555, 9.604e-05, 0.09541, 0.4246, 0.09541, 0.4246, 0.09555, 9.604e-05, 0.1002, 0.0001488, 0.1001, 0.4247, 0.1001, 0.4247, 0.1002, 0.0001488, 0.1046, 0.0002122, 0.1044, 0.4247, 0.1044, 0.4247, 0.1046, 0.0002122, 0.1086, 0.0002854, 0.1085, 0.4248, 0.1085, 0.4248, 0.1086, 0.0002854, 0.1123, 0.0003676, 0.1122, 0.4249, 0.669, 0.5755, 0.6697, 0.9998, 0.6658, 0.9997, 0.6651, 0.5754, 0.6651, 0.5754, 0.6658, 0.9997, 0.6616, 0.9996, 0.6609, 0.5753, 0.6609, 0.5753, 0.6616, 0.9996, 0.6571, 0.9995, 0.6564, 0.5753, 0.6564, 0.5753, 0.6571, 0.9995, 0.6524, 0.9995, 0.6517, 0.5752, 0.6517, 0.5752, 0.6524, 0.9995, 0.6474, 0.9994, 0.6467, 0.5752, 0.851, 0.5037, 0.8504, 0.5009, 0.8504, 0.4981, 0.851, 0.4953, 0.8521, 0.4926, 0.8537, 0.4899, 0.8558, 0.4873, 0.8584, 0.4849, 0.8614, 0.4827, 0.8649, 0.4806, 0.8687, 0.4787, 0.8729, 0.4771, 0.8774, 0.4757, 0.8821, 0.4745, 0.887, 0.4737, 0.8921, 0.4731, 0.8973, 0.4728, 0.9024, 0.4728, 0.9076, 0.4731, 0.9126, 0.4737, 0.9176, 0.4745, 0.9223, 0.4757, 0.9268, 0.4771, 0.931, 0.4787, 0.9348, 0.4806, 0.9383, 0.4827, 0.9413, 0.4849, 0.9439, 0.4874, 0.946, 0.4899, 0.9476, 0.4926, 0.9487, 0.4953, 0.9492, 0.4981, 0.9492, 0.5009, 0.9487, 0.5037, 0.9476, 0.5064, 0.946, 0.5091, 0.9439, 0.5117, 0.9413, 0.5141, 0.9383, 0.5164, 0.9348, 0.5184, 0.931, 0.5203, 0.9268, 0.522, 0.9223, 0.5234, 0.9176, 0.5245, 0.9126, 0.5254, 0.9076, 0.5259, 0.9024, 0.5262, 0.8973, 0.5262, 0.8921, 0.5259, 0.887, 0.5254, 0.8821, 0.5245, 0.8774, 0.5234, 0.8729, 0.5219, 0.8687, 0.5203, 0.8649, 0.5184, 0.8614, 0.5163, 0.8584, 0.5141, 0.8558, 0.5117, 0.8537, 0.5091, 0.8521, 0.5064, 0.6467, 0.5752, 0.6474, 0.9994, 0.6423, 0.9994, 0.6417, 0.5751, 0.6417, 0.5751, 0.6423, 0.9994, 0.6372, 0.9994, 0.6365, 0.5751, 0.9502, 0.3266, 0.945, 0.3265, 0.9399, 0.326, 0.9349, 0.3253, 0.93, 0.3243, 0.9254, 0.323, 0.9211, 0.3215, 0.917, 0.3197, 0.9134, 0.3177, 0.9101, 0.3156, 0.9073, 0.3132, 0.905, 0.3107, 0.9031, 0.3081, 0.9018, 0.3054, 0.901, 0.3027, 0.9007, 0.2999, 0.9013, 0.2602, 0.9021, 0.2574, 0.9035, 0.2547, 0.9054, 0.2521, 0.9077, 0.2496, 0.9106, 0.2473, 0.9139, 0.2451, 0.9176, 0.2432, 0.9216, 0.2414, 0.926, 0.2399, 0.9306, 0.2387, 0.9355, 0.2377, 0.9405, 0.237, 0.9456, 0.2365, 0.9508, 0.2364, 0.956, 0.2365, 0.9611, 0.237, 0.9661, 0.2377, 0.971, 0.2387, 0.9756, 0.24, 0.9799, 0.2415, 0.984, 0.2433, 0.9876, 0.2453, 0.9909, 0.2475, 0.9937, 0.2498, 0.996, 0.2523, 0.9979, 0.2549, 0.9992, 0.2576, 1.0, 0.2604, 1.0, 0.3001, 0.9997, 0.3029, 0.9989, 0.3056, 0.9975, 0.3083, 0.9956, 0.3109, 0.9933, 0.3134, 0.9904, 0.3157, 0.9871, 0.3179, 0.9834, 0.3199, 0.9794, 0.3216, 0.975, 0.3231, 0.9704, 0.3244, 0.9655, 0.3254, 0.9605, 0.3261, 0.9554, 0.3265, 0.6423, 1.351e-05, 0.641, 0.1509, 0.6358, 0.1508, 0.6372, 0.0, 0.6474, 4.281e-05, 0.6461, 0.1509, 0.641, 0.1509, 0.6423, 1.351e-05, 0.6524, 8.753e-05, 0.651, 0.1509, 0.6461, 0.1509, 0.6474, 4.281e-05, 0.6571, 0.0001473, 0.6557, 0.151, 0.651, 0.1509, 0.6524, 8.753e-05, 0.6616, 0.0002212, 0.6602, 0.1511, 0.6557, 0.151, 0.6571, 0.0001473, 0.6658, 0.0003087, 0.6644, 0.1512, 0.6602, 0.1511, 0.6616, 0.0002212, 0.6697, 0.0004087, 0.6683, 0.1513, 0.6644, 0.1512, 0.6658, 0.0003087, 0.1387, 0.9994, 0.1083, 0.8494, 0.112, 0.8494, 0.1424, 0.9995, 0.1346, 0.9993, 0.1043, 0.8493, 0.1083, 0.8494, 0.1387, 0.9994, 0.1303, 0.9993, 0.09991, 0.8492, 0.1043, 0.8493, 0.1346, 0.9993, 0.1256, 0.9992, 0.09528, 0.8492, 0.09991, 0.8492, 0.1303, 0.9993, 0.1208, 0.9992, 0.09042, 0.8491, 0.09528, 0.8492, 0.1256, 0.9992, 0.1158, 0.9991, 0.08539, 0.8491, 0.09042, 0.8491, 0.1208, 0.9992, 0.1106, 0.9991, 0.08026, 0.8491, 0.08539, 0.8491, 0.1158, 0.9991, 0.1054, 0.9991, 0.07507, 0.8491, 0.08026, 0.8491, 0.1106, 0.9991, 0.03162, 0.9991, 0.06989, 0.8491, 0.07507, 0.8491, 0.1054, 0.9991, 0.0265, 0.9991, 0.06476, 0.8491, 0.06989, 0.8491, 0.03162, 0.9991, 0.02149, 0.9992, 0.05975, 0.8491, 0.06476, 0.8491, 0.0265, 0.9991, 0.01664, 0.9992, 0.05491, 0.8492, 0.05975, 0.8491, 0.02149, 0.9992, 0.01203, 0.9993, 0.05029, 0.8492, 0.05491, 0.8492, 0.01664, 0.9992, 0.007681, 0.9993, 0.04594, 0.8493, 0.05029, 0.8492, 0.01203, 0.9993, 0.003658, 0.9994, 0.04192, 0.8494, 0.04594, 0.8493, 0.007681, 0.9993, 0.0, 0.9995, 0.03826, 0.8494, 0.04192, 0.8494, 0.003658, 0.9994, 0.5942, 0.9997, 0.5928, 0.8486, 0.5967, 0.8485, 0.5981, 0.9996, 0.59, 0.9998, 0.5886, 0.8487, 0.5928, 0.8486, 0.5942, 0.9997, 0.5855, 0.9999, 0.5841, 0.8487, 0.5886, 0.8487, 0.59, 0.9998, 0.5807, 0.9999, 0.5793, 0.8488, 0.5841, 0.8487, 0.5855, 0.9999, 0.5758, 1.0, 0.5743, 0.8488, 0.5793, 0.8488, 0.5807, 0.9999, 0.5707, 1.0, 0.5693, 0.8489, 0.5743, 0.8488, 0.5758, 1.0, 0.5655, 1.0, 0.5641, 0.8489, 0.5693, 0.8489, 0.5707, 1.0, 0.5603, 1.0, 0.5589, 0.8489, 0.5641, 0.8489, 0.5655, 1.0, 0.5552, 1.0, 0.5537, 0.8489, 0.5589, 0.8489, 0.5603, 1.0, 0.5501, 0.9999, 0.5487, 0.8488, 0.5537, 0.8489, 0.5552, 1.0, 0.5452, 0.9999, 0.5437, 0.8488, 0.5487, 0.8488, 0.5501, 0.9999, 0.5404, 0.9998, 0.539, 0.8487, 0.5437, 0.8488, 0.5452, 0.9999, 0.5359, 0.9997, 0.5345, 0.8486, 0.539, 0.8487, 0.5404, 0.9998, 0.5318, 0.9996, 0.5303, 0.8485, 0.5345, 0.8486, 0.5359, 0.9997, 0.5279, 0.9995, 0.5265, 0.8484, 0.5303, 0.8485, 0.5318, 0.9996, 0.2734, 0.9993, 0.2351, 0.8493, 0.2392, 0.8494, 0.2774, 0.9994, 0.2691, 0.9993, 0.2308, 0.8492, 0.2351, 0.8493, 0.2734, 0.9993, 0.2644, 0.9992, 0.2262, 0.8492, 0.2308, 0.8492, 0.2691, 0.9993, 0.2596, 0.9992, 0.2213, 0.8491, 0.2262, 0.8492, 0.2644, 0.9992, 0.2546, 0.9991, 0.2163, 0.8491, 0.2213, 0.8491, 0.2596, 0.9992, 0.2495, 0.9991, 0.2112, 0.8491, 0.2163, 0.8491, 0.2546, 0.9991, 0.1756, 0.9991, 0.206, 0.8491, 0.2112, 0.8491, 0.2495, 0.9991, 0.1705, 0.9991, 0.2008, 0.8491, 0.206, 0.8491, 0.1756, 0.9991, 0.1653, 0.9991, 0.1957, 0.8491, 0.2008, 0.8491, 0.1705, 0.9991, 0.1603, 0.9992, 0.1907, 0.8491, 0.1957, 0.8491, 0.1653, 0.9991, 0.1554, 0.9992, 0.1858, 0.8492, 0.1907, 0.8491, 0.1603, 0.9992, 0.1508, 0.9993, 0.1812, 0.8492, 0.1858, 0.8492, 0.1554, 0.9992, 0.1464, 0.9993, 0.1768, 0.8493, 0.1812, 0.8492, 0.1508, 0.9993, 0.1424, 0.9994, 0.1727, 0.8494, 0.1768, 0.8493, 0.1464, 0.9993, 0.6033, 0.0003376, 0.602, 0.1512, 0.5981, 0.1513, 0.5995, 0.0004412, 0.6075, 0.0002463, 0.6062, 0.1511, 0.602, 0.1512, 0.6033, 0.0003376, 0.612, 0.0001681, 0.6107, 0.151, 0.6062, 0.1511, 0.6075, 0.0002463, 0.6168, 0.000104, 0.6154, 0.151, 0.6107, 0.151, 0.612, 0.0001681, 0.6217, 5.472e-05, 0.6204, 0.1509, 0.6154, 0.151, 0.6168, 0.000104, 0.6268, 2.074e-05, 0.6255, 0.1509, 0.6204, 0.1509, 0.6217, 5.472e-05, 0.632, 2.446e-06, 0.6306, 0.1509, 0.6255, 0.1509, 0.6268, 2.074e-05, 0.6372, 0.0, 0.6358, 0.1508, 0.6306, 0.1509, 0.632, 2.446e-06, 0.6415, 0.4691, 0.6417, 0.5751, 0.6365, 0.5751, 0.6363, 0.4691, 0.6466, 0.4691, 0.6467, 0.5752, 0.6417, 0.5751, 0.6415, 0.4691, 0.6515, 0.4691, 0.6517, 0.5752, 0.6467, 0.5752, 0.6466, 0.4691, 0.6563, 0.4692, 0.6564, 0.5753, 0.6517, 0.5752, 0.6515, 0.4691, 0.6608, 0.4693, 0.6609, 0.5753, 0.6564, 0.5753, 0.6563, 0.4692, 0.665, 0.4694, 0.6651, 0.5754, 0.6609, 0.5753, 0.6608, 0.4693, 0.6688, 0.4695, 0.669, 0.5755, 0.6651, 0.5754, 0.665, 0.4694, 0.1084, 0.531, 0.1085, 0.4248, 0.1122, 0.4249, 0.1121, 0.531, 0.1044, 0.5309, 0.1044, 0.4247, 0.1085, 0.4248, 0.1084, 0.531, 0.1, 0.5308, 0.1001, 0.4247, 0.1044, 0.4247, 0.1044, 0.5309, 0.09538, 0.5308, 0.09541, 0.4246, 0.1001, 0.4247, 0.1, 0.5308, 0.09052, 0.5307, 0.09056, 0.4246, 0.09541, 0.4246, 0.09538, 0.5308, 0.0855, 0.5307, 0.08553, 0.4246, 0.09056, 0.4246, 0.09052, 0.5307, 0.08036, 0.5307, 0.0804, 0.4245, 0.08553, 0.4246, 0.0855, 0.5307, 0.07518, 0.5307, 0.07521, 0.4245, 0.0804, 0.4245, 0.08036, 0.5307, 0.06999, 0.5307, 0.07002, 0.4245, 0.07521, 0.4245, 0.07518, 0.5307, 0.06486, 0.5307, 0.0649, 0.4246, 0.07002, 0.4245, 0.06999, 0.5307, 0.05985, 0.5307, 0.05988, 0.4246, 0.0649, 0.4246, 0.06486, 0.5307, 0.05501, 0.5308, 0.05504, 0.4246, 0.05988, 0.4246, 0.05985, 0.5307, 0.05039, 0.5308, 0.05042, 0.4247, 0.05504, 0.4246, 0.05501, 0.5308, 0.04605, 0.5309, 0.04608, 0.4247, 0.05042, 0.4247, 0.05039, 0.5308, 0.04202, 0.531, 0.04206, 0.4248, 0.04608, 0.4247, 0.04605, 0.5309, 0.03836, 0.531, 0.0384, 0.4249, 0.04206, 0.4248, 0.04202, 0.531, 0.5933, 0.5304, 0.5935, 0.4244, 0.5974, 0.4243, 0.5972, 0.5303, 0.5891, 0.5305, 0.5893, 0.4245, 0.5935, 0.4244, 0.5933, 0.5304, 0.5846, 0.5306, 0.5848, 0.4245, 0.5893, 0.4245, 0.5891, 0.5305, 0.5798, 0.5306, 0.58, 0.4246, 0.5848, 0.4245, 0.5846, 0.5306, 0.5749, 0.5307, 0.5751, 0.4246, 0.58, 0.4246, 0.5798, 0.5306, 0.5698, 0.5307, 0.57, 0.4247, 0.5751, 0.4246, 0.5749, 0.5307, 0.5646, 0.5307, 0.5648, 0.4247, 0.57, 0.4247, 0.5698, 0.5307, 0.5594, 0.5307, 0.5596, 0.4247, 0.5648, 0.4247, 0.5646, 0.5307, 0.5543, 0.5307, 0.5544, 0.4247, 0.5596, 0.4247, 0.5594, 0.5307, 0.5492, 0.5307, 0.5494, 0.4246, 0.5544, 0.4247, 0.5543, 0.5307, 0.5443, 0.5306, 0.5444, 0.4246, 0.5494, 0.4246, 0.5492, 0.5307, 0.5395, 0.5305, 0.5397, 0.4245, 0.5444, 0.4246, 0.5443, 0.5306, 0.5351, 0.5305, 0.5352, 0.4244, 0.5397, 0.4245, 0.5395, 0.5305, 0.5309, 0.5304, 0.5311, 0.4243, 0.5352, 0.4244, 0.5351, 0.5305, 0.5271, 0.5303, 0.5272, 0.4242, 0.5311, 0.4243, 0.5309, 0.5304, 0.235, 0.5309, 0.235, 0.4247, 0.239, 0.4248, 0.2391, 0.531, 0.2307, 0.5308, 0.2307, 0.4247, 0.235, 0.4247, 0.235, 0.5309, 0.2261, 0.5308, 0.226, 0.4246, 0.2307, 0.4247, 0.2307, 0.5308, 0.2212, 0.5307, 0.2212, 0.4246, 0.226, 0.4246, 0.2261, 0.5308, 0.2162, 0.5307, 0.2162, 0.4246, 0.2212, 0.4246, 0.2212, 0.5307, 0.2111, 0.5307, 0.2111, 0.4245, 0.2162, 0.4246, 0.2162, 0.5307, 0.2059, 0.5307, 0.2059, 0.4245, 0.2111, 0.4245, 0.2111, 0.5307, 0.2007, 0.5307, 0.2007, 0.4245, 0.2059, 0.4245, 0.2059, 0.5307, 0.1956, 0.5307, 0.1955, 0.4246, 0.2007, 0.4245, 0.2007, 0.5307, 0.1906, 0.5307, 0.1905, 0.4246, 0.1955, 0.4246, 0.1956, 0.5307, 0.1857, 0.5308, 0.1857, 0.4246, 0.1905, 0.4246, 0.1906, 0.5307, 0.1811, 0.5308, 0.181, 0.4247, 0.1857, 0.4246, 0.1857, 0.5308, 0.1767, 0.5309, 0.1767, 0.4247, 0.181, 0.4247, 0.1811, 0.5308, 0.1726, 0.531, 0.1726, 0.4248, 0.1767, 0.4247, 0.1767, 0.5309, 0.6025, 0.4694, 0.6027, 0.5755, 0.5988, 0.5756, 0.5986, 0.4695, 0.6067, 0.4693, 0.6069, 0.5754, 0.6027, 0.5755, 0.6025, 0.4694, 0.6112, 0.4692, 0.6114, 0.5753, 0.6069, 0.5754, 0.6067, 0.4693, 0.6159, 0.4692, 0.6161, 0.5752, 0.6114, 0.5753, 0.6112, 0.4692, 0.6209, 0.4691, 0.621, 0.5752, 0.6161, 0.5752, 0.6159, 0.4692, 0.626, 0.4691, 0.6261, 0.5751, 0.621, 0.5752, 0.6209, 0.4691, 0.6311, 0.4691, 0.6313, 0.5751, 0.6261, 0.5751, 0.626, 0.4691, 0.6363, 0.4691, 0.6365, 0.5751, 0.6313, 0.5751, 0.6311, 0.4691, 0.6358, 0.1508, 0.6361, 0.363, 0.631, 0.363, 0.6306, 0.1509, 0.6306, 0.1509, 0.631, 0.363, 0.6258, 0.363, 0.6255, 0.1509, 0.6255, 0.1509, 0.6258, 0.363, 0.6207, 0.363, 0.6204, 0.1509, 0.6204, 0.1509, 0.6207, 0.363, 0.6158, 0.3631, 0.6154, 0.151, 0.6154, 0.151, 0.6158, 0.3631, 0.611, 0.3632, 0.6107, 0.151, 0.6107, 0.151, 0.611, 0.3632, 0.6065, 0.3632, 0.6062, 0.1511, 0.6062, 0.1511, 0.6065, 0.3632, 0.6023, 0.3633, 0.602, 0.1512, 0.602, 0.1512, 0.6023, 0.3633, 0.5985, 0.3634, 0.5981, 0.1513, 0.1727, 0.8494, 0.1727, 0.6371, 0.1767, 0.637, 0.1768, 0.8493, 0.1768, 0.8493, 0.1767, 0.637, 0.1811, 0.637, 0.1812, 0.8492, 0.1812, 0.8492, 0.1811, 0.637, 0.1857, 0.6369, 0.1858, 0.8492, 0.1858, 0.8492, 0.1857, 0.6369, 0.1906, 0.6369, 0.1907, 0.8491, 0.1907, 0.8491, 0.1906, 0.6369, 0.1956, 0.6368, 0.1957, 0.8491, 0.1957, 0.8491, 0.1956, 0.6368, 0.2008, 0.6368, 0.2008, 0.8491, 0.2008, 0.8491, 0.2008, 0.6368, 0.2059, 0.6368, 0.206, 0.8491, 0.206, 0.8491, 0.2059, 0.6368, 0.2111, 0.6368, 0.2112, 0.8491, 0.2112, 0.8491, 0.2111, 0.6368, 0.2163, 0.6368, 0.2163, 0.8491, 0.2163, 0.8491, 0.2163, 0.6368, 0.2213, 0.6369, 0.2213, 0.8491, 0.2213, 0.8491, 0.2213, 0.6369, 0.2261, 0.6369, 0.2262, 0.8492, 0.2262, 0.8492, 0.2261, 0.6369, 0.2307, 0.637, 0.2308, 0.8492, 0.2308, 0.8492, 0.2307, 0.637, 0.2351, 0.637, 0.2351, 0.8493, 0.2351, 0.8493, 0.2351, 0.637, 0.2391, 0.6371, 0.2392, 0.8494, 0.5265, 0.8484, 0.5269, 0.6363, 0.5307, 0.6364, 0.5303, 0.8485, 0.5303, 0.8485, 0.5307, 0.6364, 0.5349, 0.6365, 0.5345, 0.8486, 0.5345, 0.8486, 0.5349, 0.6365, 0.5394, 0.6366, 0.539, 0.8487, 0.539, 0.8487, 0.5394, 0.6366, 0.5441, 0.6367, 0.5437, 0.8488, 0.5437, 0.8488, 0.5441, 0.6367, 0.549, 0.6367, 0.5487, 0.8488, 0.5487, 0.8488, 0.549, 0.6367, 0.5541, 0.6368, 0.5537, 0.8489, 0.5537, 0.8489, 0.5541, 0.6368, 0.5592, 0.6368, 0.5589, 0.8489, 0.5589, 0.8489, 0.5592, 0.6368, 0.5644, 0.6368, 0.5641, 0.8489, 0.5641, 0.8489, 0.5644, 0.6368, 0.5696, 0.6368, 0.5693, 0.8489, 0.5693, 0.8489, 0.5696, 0.6368, 0.5747, 0.6367, 0.5743, 0.8488, 0.5743, 0.8488, 0.5747, 0.6367, 0.5797, 0.6367, 0.5793, 0.8488, 0.5793, 0.8488, 0.5797, 0.6367, 0.5844, 0.6366, 0.5841, 0.8487, 0.5841, 0.8487, 0.5844, 0.6366, 0.5889, 0.6366, 0.5886, 0.8487, 0.5886, 0.8487, 0.5889, 0.6366, 0.5932, 0.6365, 0.5928, 0.8486, 0.5928, 0.8486, 0.5932, 0.6365, 0.5971, 0.6364, 0.5967, 0.8485, 0.03826, 0.8494, 0.03833, 0.6372, 0.04199, 0.6371, 0.04192, 0.8494, 0.04192, 0.8494, 0.04199, 0.6371, 0.04601, 0.637, 0.04594, 0.8493, 0.04594, 0.8493, 0.04601, 0.637, 0.05036, 0.637, 0.05029, 0.8492, 0.05029, 0.8492, 0.05036, 0.637, 0.05497, 0.6369, 0.05491, 0.8492, 0.05491, 0.8492, 0.05497, 0.6369, 0.05982, 0.6369, 0.05975, 0.8491, 0.05975, 0.8491, 0.05982, 0.6369, 0.06483, 0.6368, 0.06476, 0.8491, 0.06476, 0.8491, 0.06483, 0.6368, 0.06995, 0.6368, 0.06989, 0.8491, 0.06989, 0.8491, 0.06995, 0.6368, 0.07514, 0.6368, 0.07507, 0.8491, 0.07507, 0.8491, 0.07514, 0.6368, 0.08033, 0.6368, 0.08026, 0.8491, 0.08026, 0.8491, 0.08033, 0.6368, 0.08546, 0.6368, 0.08539, 0.8491, 0.08539, 0.8491, 0.08546, 0.6368, 0.09049, 0.6369, 0.09042, 0.8491, 0.09042, 0.8491, 0.09049, 0.6369, 0.09534, 0.6369, 0.09528, 0.8492, 0.09528, 0.8492, 0.09534, 0.6369, 0.09998, 0.637, 0.09991, 0.8492, 0.09991, 0.8492, 0.09998, 0.637, 0.1044, 0.637, 0.1043, 0.8493, 0.1043, 0.8493, 0.1044, 0.637, 0.1084, 0.6371, 0.1083, 0.8494, 0.1083, 0.8494, 0.1084, 0.6371, 0.1121, 0.6372, 0.112, 0.8494, 0.6683, 0.1513, 0.6686, 0.3634, 0.6648, 0.3633, 0.6644, 0.1512, 0.6644, 0.1512, 0.6648, 0.3633, 0.6606, 0.3632, 0.6602, 0.1511, 0.6602, 0.1511, 0.6606, 0.3632, 0.6561, 0.3631, 0.6557, 0.151, 0.6557, 0.151, 0.6561, 0.3631, 0.6513, 0.3631, 0.651, 0.1509, 0.651, 0.1509, 0.6513, 0.3631, 0.6464, 0.363, 0.6461, 0.1509, 0.6461, 0.1509, 0.6464, 0.363, 0.6413, 0.363, 0.641, 0.1509, 0.641, 0.1509, 0.6413, 0.363, 0.6361, 0.363, 0.6358, 0.1508, 0.6362, 0.416, 0.6363, 0.4691, 0.6311, 0.4691, 0.631, 0.416, 0.631, 0.416, 0.6311, 0.4691, 0.626, 0.4691, 0.6259, 0.416, 0.6259, 0.416, 0.626, 0.4691, 0.6209, 0.4691, 0.6208, 0.4161, 0.6208, 0.4161, 0.6209, 0.4691, 0.6159, 0.4692, 0.6159, 0.4161, 0.6159, 0.4161, 0.6159, 0.4692, 0.6112, 0.4692, 0.6111, 0.4162, 0.6111, 0.4162, 0.6112, 0.4692, 0.6067, 0.4693, 0.6066, 0.4163, 0.6066, 0.4163, 0.6067, 0.4693, 0.6025, 0.4694, 0.6024, 0.4164, 0.6024, 0.4164, 0.6025, 0.4694, 0.5986, 0.4695, 0.5985, 0.4165, 0.1727, 0.584, 0.1726, 0.531, 0.1767, 0.5309, 0.1767, 0.5839, 0.1767, 0.5839, 0.1767, 0.5309, 0.1811, 0.5308, 0.1811, 0.5839, 0.1811, 0.5839, 0.1811, 0.5308, 0.1857, 0.5308, 0.1857, 0.5838, 0.1857, 0.5838, 0.1857, 0.5308, 0.1906, 0.5307, 0.1906, 0.5838, 0.1906, 0.5838, 0.1906, 0.5307, 0.1956, 0.5307, 0.1956, 0.5838, 0.1956, 0.5838, 0.1956, 0.5307, 0.2007, 0.5307, 0.2007, 0.5837, 0.2007, 0.5837, 0.2007, 0.5307, 0.2059, 0.5307, 0.2059, 0.5837, 0.2059, 0.5837, 0.2059, 0.5307, 0.2111, 0.5307, 0.2111, 0.5837, 0.2111, 0.5837, 0.2111, 0.5307, 0.2162, 0.5307, 0.2162, 0.5838, 0.2162, 0.5838, 0.2162, 0.5307, 0.2212, 0.5307, 0.2212, 0.5838, 0.2212, 0.5838, 0.2212, 0.5307, 0.2261, 0.5308, 0.2261, 0.5838, 0.2261, 0.5838, 0.2261, 0.5308, 0.2307, 0.5308, 0.2307, 0.5839, 0.2307, 0.5839, 0.2307, 0.5308, 0.235, 0.5309, 0.2351, 0.5839, 0.2351, 0.5839, 0.235, 0.5309, 0.2391, 0.531, 0.2391, 0.584, 0.527, 0.5833, 0.5271, 0.5303, 0.5309, 0.5304, 0.5308, 0.5834, 0.5308, 0.5834, 0.5309, 0.5304, 0.5351, 0.5305, 0.535, 0.5835, 0.535, 0.5835, 0.5351, 0.5305, 0.5395, 0.5305, 0.5394, 0.5836, 0.5394, 0.5836, 0.5395, 0.5305, 0.5443, 0.5306, 0.5442, 0.5836, 0.5442, 0.5836, 0.5443, 0.5306, 0.5492, 0.5307, 0.5491, 0.5837, 0.5491, 0.5837, 0.5492, 0.5307, 0.5543, 0.5307, 0.5542, 0.5837, 0.5542, 0.5837, 0.5543, 0.5307, 0.5594, 0.5307, 0.5593, 0.5838, 0.5593, 0.5838, 0.5594, 0.5307, 0.5646, 0.5307, 0.5645, 0.5838, 0.5645, 0.5838, 0.5646, 0.5307, 0.5698, 0.5307, 0.5697, 0.5837, 0.5697, 0.5837, 0.5698, 0.5307, 0.5749, 0.5307, 0.5748, 0.5837, 0.5748, 0.5837, 0.5749, 0.5307, 0.5798, 0.5306, 0.5797, 0.5837, 0.5797, 0.5837, 0.5798, 0.5306, 0.5846, 0.5306, 0.5845, 0.5836, 0.5845, 0.5836, 0.5846, 0.5306, 0.5891, 0.5305, 0.589, 0.5835, 0.589, 0.5835, 0.5891, 0.5305, 0.5933, 0.5304, 0.5933, 0.5834, 0.5933, 0.5834, 0.5933, 0.5304, 0.5972, 0.5303, 0.5971, 0.5833, 0.03835, 0.5841, 0.03836, 0.531, 0.04202, 0.531, 0.04201, 0.584, 0.04201, 0.584, 0.04202, 0.531, 0.04605, 0.5309, 0.04603, 0.5839, 0.04603, 0.5839, 0.04605, 0.5309, 0.05039, 0.5308, 0.05037, 0.5839, 0.05037, 0.5839, 0.05039, 0.5308, 0.05501, 0.5308, 0.05499, 0.5838, 0.05499, 0.5838, 0.05501, 0.5308, 0.05985, 0.5307, 0.05983, 0.5838, 0.05983, 0.5838, 0.05985, 0.5307, 0.06486, 0.5307, 0.06484, 0.5838, 0.06484, 0.5838, 0.06486, 0.5307, 0.06999, 0.5307, 0.06997, 0.5837, 0.06997, 0.5837, 0.06999, 0.5307, 0.07518, 0.5307, 0.07516, 0.5837, 0.07516, 0.5837, 0.07518, 0.5307, 0.08036, 0.5307, 0.08035, 0.5837, 0.08035, 0.5837, 0.08036, 0.5307, 0.0855, 0.5307, 0.08548, 0.5838, 0.08548, 0.5838, 0.0855, 0.5307, 0.09052, 0.5307, 0.0905, 0.5838, 0.0905, 0.5838, 0.09052, 0.5307, 0.09538, 0.5308, 0.09536, 0.5838, 0.09536, 0.5838, 0.09538, 0.5308, 0.1, 0.5308, 0.1, 0.5839, 0.1, 0.5839, 0.1, 0.5308, 0.1044, 0.5309, 0.1044, 0.5839, 0.1044, 0.5839, 0.1044, 0.5309, 0.1084, 0.531, 0.1084, 0.584, 0.1084, 0.584, 0.1084, 0.531, 0.1121, 0.531, 0.1121, 0.5841, 0.6687, 0.4164, 0.6688, 0.4695, 0.665, 0.4694, 0.6649, 0.4163, 0.6649, 0.4163, 0.665, 0.4694, 0.6608, 0.4693, 0.6607, 0.4162, 0.6607, 0.4162, 0.6608, 0.4693, 0.6563, 0.4692, 0.6562, 0.4162, 0.6562, 0.4162, 0.6563, 0.4692, 0.6515, 0.4691, 0.6514, 0.4161, 0.6514, 0.4161, 0.6515, 0.4691, 0.6466, 0.4691, 0.6465, 0.4161, 0.6465, 0.4161, 0.6466, 0.4691, 0.6415, 0.4691, 0.6414, 0.416, 0.6414, 0.416, 0.6415, 0.4691, 0.6363, 0.4691, 0.6362, 0.416, 0.6413, 0.363, 0.6414, 0.416, 0.6362, 0.416, 0.6361, 0.363, 0.6464, 0.363, 0.6465, 0.4161, 0.6414, 0.416, 0.6413, 0.363, 0.6513, 0.3631, 0.6514, 0.4161, 0.6465, 0.4161, 0.6464, 0.363, 0.6561, 0.3631, 0.6562, 0.4162, 0.6514, 0.4161, 0.6513, 0.3631, 0.6606, 0.3632, 0.6607, 0.4162, 0.6562, 0.4162, 0.6561, 0.3631, 0.6648, 0.3633, 0.6649, 0.4163, 0.6607, 0.4162, 0.6606, 0.3632, 0.6686, 0.3634, 0.6687, 0.4164, 0.6649, 0.4163, 0.6648, 0.3633, 0.1084, 0.6371, 0.1084, 0.584, 0.1121, 0.5841, 0.1121, 0.6372, 0.1044, 0.637, 0.1044, 0.5839, 0.1084, 0.584, 0.1084, 0.6371, 0.09998, 0.637, 0.1, 0.5839, 0.1044, 0.5839, 0.1044, 0.637, 0.09534, 0.6369, 0.09536, 0.5838, 0.1, 0.5839, 0.09998, 0.637, 0.09049, 0.6369, 0.0905, 0.5838, 0.09536, 0.5838, 0.09534, 0.6369, 0.08546, 0.6368, 0.08548, 0.5838, 0.0905, 0.5838, 0.09049, 0.6369, 0.08033, 0.6368, 0.08035, 0.5837, 0.08548, 0.5838, 0.08546, 0.6368, 0.07514, 0.6368, 0.07516, 0.5837, 0.08035, 0.5837, 0.08033, 0.6368, 0.06995, 0.6368, 0.06997, 0.5837, 0.07516, 0.5837, 0.07514, 0.6368, 0.06483, 0.6368, 0.06484, 0.5838, 0.06997, 0.5837, 0.06995, 0.6368, 0.05982, 0.6369, 0.05983, 0.5838, 0.06484, 0.5838, 0.06483, 0.6368, 0.05497, 0.6369, 0.05499, 0.5838, 0.05983, 0.5838, 0.05982, 0.6369, 0.05036, 0.637, 0.05037, 0.5839, 0.05499, 0.5838, 0.05497, 0.6369, 0.04601, 0.637, 0.04603, 0.5839, 0.05037, 0.5839, 0.05036, 0.637, 0.04199, 0.6371, 0.04201, 0.584, 0.04603, 0.5839, 0.04601, 0.637, 0.03833, 0.6372, 0.03835, 0.5841, 0.04201, 0.584, 0.04199, 0.6371, 0.5932, 0.6365, 0.5933, 0.5834, 0.5971, 0.5833, 0.5971, 0.6364, 0.5889, 0.6366, 0.589, 0.5835, 0.5933, 0.5834, 0.5932, 0.6365, 0.5844, 0.6366, 0.5845, 0.5836, 0.589, 0.5835, 0.5889, 0.6366, 0.5797, 0.6367, 0.5797, 0.5837, 0.5845, 0.5836, 0.5844, 0.6366, 0.5747, 0.6367, 0.5748, 0.5837, 0.5797, 0.5837, 0.5797, 0.6367, 0.5696, 0.6368, 0.5697, 0.5837, 0.5748, 0.5837, 0.5747, 0.6367, 0.5644, 0.6368, 0.5645, 0.5838, 0.5697, 0.5837, 0.5696, 0.6368, 0.5592, 0.6368, 0.5593, 0.5838, 0.5645, 0.5838, 0.5644, 0.6368, 0.5541, 0.6368, 0.5542, 0.5837, 0.5593, 0.5838, 0.5592, 0.6368, 0.549, 0.6367, 0.5491, 0.5837, 0.5542, 0.5837, 0.5541, 0.6368, 0.5441, 0.6367, 0.5442, 0.5836, 0.5491, 0.5837, 0.549, 0.6367, 0.5394, 0.6366, 0.5394, 0.5836, 0.5442, 0.5836, 0.5441, 0.6367, 0.5349, 0.6365, 0.535, 0.5835, 0.5394, 0.5836, 0.5394, 0.6366, 0.5307, 0.6364, 0.5308, 0.5834, 0.535, 0.5835, 0.5349, 0.6365, 0.5269, 0.6363, 0.527, 0.5833, 0.5308, 0.5834, 0.5307, 0.6364, 0.2351, 0.637, 0.2351, 0.5839, 0.2391, 0.584, 0.2391, 0.6371, 0.2307, 0.637, 0.2307, 0.5839, 0.2351, 0.5839, 0.2351, 0.637, 0.2261, 0.6369, 0.2261, 0.5838, 0.2307, 0.5839, 0.2307, 0.637, 0.2213, 0.6369, 0.2212, 0.5838, 0.2261, 0.5838, 0.2261, 0.6369, 0.2163, 0.6368, 0.2162, 0.5838, 0.2212, 0.5838, 0.2213, 0.6369, 0.2111, 0.6368, 0.2111, 0.5837, 0.2162, 0.5838, 0.2163, 0.6368, 0.2059, 0.6368, 0.2059, 0.5837, 0.2111, 0.5837, 0.2111, 0.6368, 0.2008, 0.6368, 0.2007, 0.5837, 0.2059, 0.5837, 0.2059, 0.6368, 0.1956, 0.6368, 0.1956, 0.5838, 0.2007, 0.5837, 0.2008, 0.6368, 0.1906, 0.6369, 0.1906, 0.5838, 0.1956, 0.5838, 0.1956, 0.6368, 0.1857, 0.6369, 0.1857, 0.5838, 0.1906, 0.5838, 0.1906, 0.6369, 0.1811, 0.637, 0.1811, 0.5839, 0.1857, 0.5838, 0.1857, 0.6369, 0.1767, 0.637, 0.1767, 0.5839, 0.1811, 0.5839, 0.1811, 0.637, 0.1727, 0.6371, 0.1727, 0.584, 0.1767, 0.5839, 0.1767, 0.637, 0.6023, 0.3633, 0.6024, 0.4164, 0.5985, 0.4165, 0.5985, 0.3634, 0.6065, 0.3632, 0.6066, 0.4163, 0.6024, 0.4164, 0.6023, 0.3633, 0.611, 0.3632, 0.6111, 0.4162, 0.6066, 0.4163, 0.6065, 0.3632, 0.6158, 0.3631, 0.6159, 0.4161, 0.6111, 0.4162, 0.611, 0.3632, 0.6207, 0.363, 0.6208, 0.4161, 0.6159, 0.4161, 0.6158, 0.3631, 0.6258, 0.363, 0.6259, 0.416, 0.6208, 0.4161, 0.6207, 0.363, 0.631, 0.363, 0.631, 0.416, 0.6259, 0.416, 0.6258, 0.363, 0.6361, 0.363, 0.6362, 0.416, 0.631, 0.416, 0.631, 0.363])
me_cylinder.materials.append(mat_handle)
me_cylinder.materials.append(mat_material_002)
me_cylinder.materials.append(mat_material_001)
me_cylinder.materials.append(mat_material_003)
me_cylinder.use_remesh_preserve_volume = False
me_cylinder.use_remesh_preserve_attributes = False
me_cylinder.use_mirror_x = True
me_cylinder.update()

# ---- objects
ob_cylinder = bpy.data.objects.new('Cylinder', me_cylinder)

# ---- transforms, parenting, visibility, modifiers, constraints
ob_cylinder.location = (0.0, 0.0, 0.0)
ob_cylinder.lineart.crease_threshold = 0.0
ob_cylinder.use_mesh_mirror_x = True

# ---- collection membership
col_collection_1.objects.link(ob_cylinder)

# ---- scene / render settings (as saved in the file)
scene.frame_start = 1; scene.frame_end = 250; scene.frame_set(1)
scene.render.engine = 'BLENDER_EEVEE_NEXT'
scene.render.resolution_percentage = 50
scene.render.dither_intensity = 0.0
scene.cycles.use_denoising = False
scene.cycles.samples = 128
scene.cycles.sampling_pattern = 'TABULATED_SOBOL'
scene.cycles.light_sampling_threshold = 0.0
scene.cycles.use_adaptive_sampling = False
scene.cycles.use_light_tree = False
scene.cycles.blur_glossy = 0.0
scene.cycles.sample_clamp_indirect = 0.0
scene.view_settings.view_transform = 'Standard'
bpy.context.view_layer.update()

# ---- added for rendering (the .blend has no active camera and no usable light): camera, sun
cam_auto = bpy.data.cameras.new('AutoCamera')
cam_auto.lens = 50.0
cam_auto.sensor_width = 36.0
cam_auto.clip_end = 1000.0
ob_auto_camera = bpy.data.objects.new('AutoCamera', cam_auto)
scene.collection.objects.link(ob_auto_camera)
ob_auto_camera.location = (1.20154, -1.4692, 0.9826)
ob_auto_camera.rotation_euler = (1.09748, -7.21219e-08, 0.694738)
scene.camera = ob_auto_camera
light_auto_sun = bpy.data.lights.new('AutoSun', 'SUN')
light_auto_sun.energy = 3.0
light_auto_sun.angle = 0.0523599
ob_auto_sun = bpy.data.objects.new('AutoSun', light_auto_sun)
scene.collection.objects.link(ob_auto_sun)
ob_auto_sun.rotation_euler = (0.872665, 0.174533, 0.523599)
bpy.context.view_layer.update()

